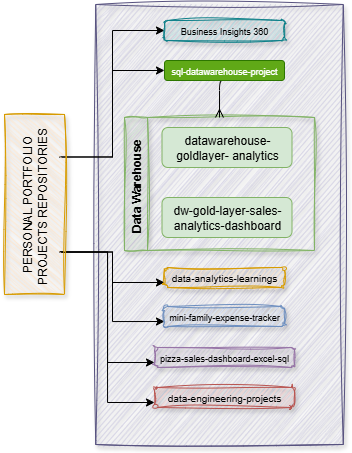

The diagram above was exported from draw.io. Its source (the exported page's mxGraphModel, read from the mxfile embedded in the PNG):
<mxGraphModel dx="992" dy="596" grid="1" gridSize="10" guides="1" tooltips="1" connect="1" arrows="1" fold="1" page="1" pageScale="1" pageWidth="850" pageHeight="1100" background="#FFFFFF" math="0" shadow="0">
  <root>
    <mxCell id="0" />
    <mxCell id="1" parent="0" />
    <mxCell id="tP58mM87uTGI3dPfM8-R-26" value="" style="rounded=0;whiteSpace=wrap;html=1;glass=0;shadow=1;fillColor=#d0cee2;strokeColor=#56517e;sketch=1;curveFitting=1;jiggle=2;" vertex="1" parent="1">
      <mxGeometry x="251.25" y="70" width="247.5" height="440" as="geometry" />
    </mxCell>
    <mxCell id="tP58mM87uTGI3dPfM8-R-17" value="&lt;font size=&quot;1&quot;&gt;data-engineering-projects&lt;/font&gt;" style="rounded=1;whiteSpace=wrap;html=1;fillColor=#f8cecc;strokeColor=#b85450;sketch=1;curveFitting=1;jiggle=2;shadow=1;" vertex="1" parent="1">
      <mxGeometry x="310" y="453" width="140" height="20" as="geometry" />
    </mxCell>
    <mxCell id="tP58mM87uTGI3dPfM8-R-28" style="edgeStyle=orthogonalEdgeStyle;rounded=0;orthogonalLoop=1;jettySize=auto;html=1;exitX=0.75;exitY=1;exitDx=0;exitDy=0;entryX=0;entryY=0.5;entryDx=0;entryDy=0;" edge="1" parent="1" target="tP58mM87uTGI3dPfM8-R-1">
      <mxGeometry relative="1" as="geometry">
        <mxPoint x="215" y="222.5" as="sourcePoint" />
      </mxGeometry>
    </mxCell>
    <mxCell id="tP58mM87uTGI3dPfM8-R-29" style="edgeStyle=orthogonalEdgeStyle;rounded=0;orthogonalLoop=1;jettySize=auto;html=1;exitX=0.75;exitY=1;exitDx=0;exitDy=0;entryX=0;entryY=0.5;entryDx=0;entryDy=0;" edge="1" parent="1" target="tP58mM87uTGI3dPfM8-R-2">
      <mxGeometry relative="1" as="geometry">
        <mxPoint x="215" y="222.5" as="sourcePoint" />
      </mxGeometry>
    </mxCell>
    <mxCell id="tP58mM87uTGI3dPfM8-R-30" style="edgeStyle=orthogonalEdgeStyle;rounded=0;orthogonalLoop=1;jettySize=auto;html=1;exitX=0.25;exitY=1;exitDx=0;exitDy=0;entryX=0;entryY=0.75;entryDx=0;entryDy=0;" edge="1" parent="1" target="tP58mM87uTGI3dPfM8-R-14">
      <mxGeometry relative="1" as="geometry">
        <mxPoint x="215" y="317.5" as="sourcePoint" />
      </mxGeometry>
    </mxCell>
    <mxCell id="tP58mM87uTGI3dPfM8-R-31" style="edgeStyle=orthogonalEdgeStyle;rounded=0;orthogonalLoop=1;jettySize=auto;html=1;exitX=0.25;exitY=1;exitDx=0;exitDy=0;entryX=0;entryY=0.75;entryDx=0;entryDy=0;" edge="1" parent="1" target="tP58mM87uTGI3dPfM8-R-15">
      <mxGeometry relative="1" as="geometry">
        <mxPoint x="215" y="317.5" as="sourcePoint" />
      </mxGeometry>
    </mxCell>
    <mxCell id="tP58mM87uTGI3dPfM8-R-32" style="edgeStyle=orthogonalEdgeStyle;rounded=0;orthogonalLoop=1;jettySize=auto;html=1;exitX=0.25;exitY=1;exitDx=0;exitDy=0;entryX=0;entryY=0.75;entryDx=0;entryDy=0;" edge="1" parent="1" target="tP58mM87uTGI3dPfM8-R-16">
      <mxGeometry relative="1" as="geometry">
        <mxPoint x="215" y="317.5" as="sourcePoint" />
      </mxGeometry>
    </mxCell>
    <mxCell id="tP58mM87uTGI3dPfM8-R-33" style="edgeStyle=orthogonalEdgeStyle;rounded=0;orthogonalLoop=1;jettySize=auto;html=1;exitX=0.25;exitY=1;exitDx=0;exitDy=0;entryX=0;entryY=0.75;entryDx=0;entryDy=0;" edge="1" parent="1" target="tP58mM87uTGI3dPfM8-R-17">
      <mxGeometry relative="1" as="geometry">
        <mxPoint x="215" y="317.5" as="sourcePoint" />
      </mxGeometry>
    </mxCell>
    <mxCell id="tP58mM87uTGI3dPfM8-R-1" value="&lt;font style=&quot;font-size: 9px;&quot;&gt;Business Insights 360&lt;/font&gt;" style="rounded=1;whiteSpace=wrap;html=1;fillColor=#b0e3e6;strokeColor=#0e8088;sketch=1;curveFitting=1;jiggle=2;shadow=1;" vertex="1" parent="1">
      <mxGeometry x="320" y="86" width="120" height="20" as="geometry" />
    </mxCell>
    <mxCell id="tP58mM87uTGI3dPfM8-R-10" value="Data Warehouse&amp;nbsp;" style="swimlane;horizontal=0;whiteSpace=wrap;html=1;fillColor=#d5e8d4;strokeColor=#82b366;movable=1;resizable=1;rotatable=1;deletable=1;editable=1;locked=0;connectable=1;sketch=1;curveFitting=1;jiggle=2;rounded=0;shadow=1;" vertex="1" parent="1">
      <mxGeometry x="280" y="183" width="190" height="133" as="geometry" />
    </mxCell>
    <mxCell id="tP58mM87uTGI3dPfM8-R-3" value="datawarehouse-goldlayer- analytics" style="rounded=1;whiteSpace=wrap;html=1;fillColor=#d5e8d4;strokeColor=#82b366;" vertex="1" parent="tP58mM87uTGI3dPfM8-R-10">
      <mxGeometry x="37.5" y="10" width="130" height="40" as="geometry" />
    </mxCell>
    <mxCell id="tP58mM87uTGI3dPfM8-R-4" value="dw-gold-layer-sales-analytics-dashboard" style="rounded=1;whiteSpace=wrap;html=1;fillColor=#d5e8d4;strokeColor=#82b366;" vertex="1" parent="tP58mM87uTGI3dPfM8-R-10">
      <mxGeometry x="37.5" y="80" width="130" height="40" as="geometry" />
    </mxCell>
    <mxCell id="tP58mM87uTGI3dPfM8-R-35" style="edgeStyle=orthogonalEdgeStyle;rounded=1;orthogonalLoop=1;jettySize=auto;html=1;exitX=0.5;exitY=1;exitDx=0;exitDy=0;entryX=0.5;entryY=0;entryDx=0;entryDy=0;endArrow=ERmany;endFill=0;curved=0;" edge="1" parent="1" source="tP58mM87uTGI3dPfM8-R-2" target="tP58mM87uTGI3dPfM8-R-10">
      <mxGeometry relative="1" as="geometry" />
    </mxCell>
    <mxCell id="tP58mM87uTGI3dPfM8-R-2" value="&lt;font style=&quot;font-size: 9px;&quot;&gt;sql-datawarehouse-project&lt;/font&gt;" style="rounded=1;whiteSpace=wrap;html=1;fillColor=#60a917;strokeColor=#2D7600;fontColor=#ffffff;" vertex="1" parent="1">
      <mxGeometry x="320" y="126" width="120" height="20" as="geometry" />
    </mxCell>
    <mxCell id="tP58mM87uTGI3dPfM8-R-14" value="&lt;font size=&quot;1&quot;&gt;data-analytics-learnings&lt;/font&gt;" style="rounded=1;whiteSpace=wrap;html=1;fillColor=#ffe6cc;strokeColor=#d79b00;sketch=1;curveFitting=1;jiggle=2;shadow=1;glass=0;" vertex="1" parent="1">
      <mxGeometry x="320" y="333" width="120" height="20" as="geometry" />
    </mxCell>
    <mxCell id="tP58mM87uTGI3dPfM8-R-15" value="&lt;font style=&quot;font-size: 9px;&quot;&gt;mini-family-expense-tracker&lt;/font&gt;" style="rounded=1;whiteSpace=wrap;html=1;fillColor=#dae8fc;strokeColor=#6c8ebf;sketch=1;curveFitting=1;jiggle=2;shadow=1;glass=0;" vertex="1" parent="1">
      <mxGeometry x="320" y="372" width="120" height="20" as="geometry" />
    </mxCell>
    <mxCell id="tP58mM87uTGI3dPfM8-R-16" value="&lt;font style=&quot;font-size: 9px;&quot;&gt;pizza-sales-dashboard-excel-sql&lt;/font&gt;" style="rounded=1;whiteSpace=wrap;html=1;fillColor=#e1d5e7;strokeColor=#9673a6;sketch=1;curveFitting=1;jiggle=2;shadow=1;" vertex="1" parent="1">
      <mxGeometry x="310" y="413" width="140" height="20" as="geometry" />
    </mxCell>
    <mxCell id="tP58mM87uTGI3dPfM8-R-36" value="PERSONAL PORTFOLIO PROJECTS REPOSITORIES&amp;nbsp;" style="rounded=0;whiteSpace=wrap;html=1;rotation=-90;shadow=1;sketch=1;curveFitting=1;jiggle=2;fillColor=#ffe6cc;strokeColor=#d79b00;" vertex="1" parent="1">
      <mxGeometry x="100" y="240" width="180" height="60" as="geometry" />
    </mxCell>
  </root>
</mxGraphModel>